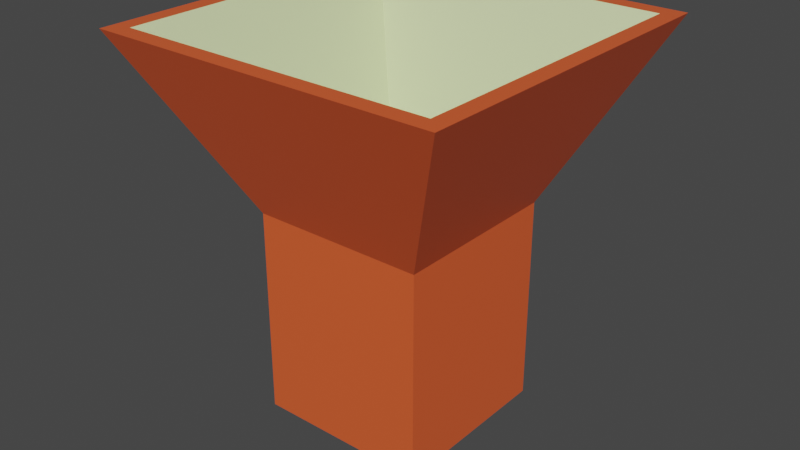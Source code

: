 # Source: shute.blend  (saved by Blender 3.0.42; exported with 4.5.12 LTS)
import bpy
from mathutils import Matrix  # noqa: F401  (used for matrix-valued properties, if any)

bpy.ops.wm.read_factory_settings(use_empty=True)
scene = bpy.context.scene
scene.name = 'Scene'

# ---- collections
col_collection = bpy.data.collections.new('Collection'); scene.collection.children.link(col_collection)

# ---- materials (node trees are filled in below, after node groups)
mat_material = bpy.data.materials.new('Material')
mat_material.alpha_threshold = 0.0
mat_material.use_transparent_shadow = False
mat_material.line_color = (0.0, 0.0, 0.0, 1.0)
mat_material_002 = bpy.data.materials.new('Material.002')
mat_material_002.use_transparent_shadow = False

# ---- material node trees
mat_material.use_nodes = True; mat_material.node_tree.nodes.clear()
_N = mat_material.node_tree.nodes; _L = mat_material.node_tree.links
n0 = _N.new('ShaderNodeOutputMaterial'); n0.name = 'Material Output'; n0.location = (300, 300)
n1 = _N.new('ShaderNodeBsdfPrincipled'); n1.name = 'Principled BSDF'; n1.location = (10, 300)
n1.distribution = 'GGX'
n1.subsurface_method = 'RANDOM_WALK_SKIN'
n1.inputs[0].default_value = (0.8, 0.1122, 0.03129, 1.0)
n1.inputs[2].default_value = 0.4
n1.inputs[3].default_value = 1.45
n1.inputs[27].default_value = (0.0, 0.0, 0.0, 1.0)
n1.inputs[28].default_value = 1.0
_L.new(n1.outputs[0], n0.inputs[0])
n0.is_active_output = True
mat_material_002.use_nodes = True; mat_material_002.node_tree.nodes.clear()
_N = mat_material_002.node_tree.nodes; _L = mat_material_002.node_tree.links
n0 = _N.new('ShaderNodeBsdfPrincipled'); n0.name = 'Principled BSDF'; n0.location = (10, 300)
n0.distribution = 'GGX'
n0.subsurface_method = 'RANDOM_WALK_SKIN'
n0.inputs[0].default_value = (0.7064, 0.8, 0.437, 1.0)
n0.inputs[3].default_value = 1.45
n0.inputs[27].default_value = (0.0, 0.0, 0.0, 1.0)
n0.inputs[28].default_value = 1.0
n1 = _N.new('ShaderNodeOutputMaterial'); n1.name = 'Material Output'; n1.location = (300, 300)
_L.new(n0.outputs[0], n1.inputs[0])
n1.is_active_output = True

# ---- world
world_world = bpy.data.worlds.new('World'); scene.world = world_world
world_world.use_nodes = True; world_world.node_tree.nodes.clear()
_N = world_world.node_tree.nodes; _L = world_world.node_tree.links
n0 = _N.new('ShaderNodeOutputWorld'); n0.name = 'World Output'; n0.location = (300, 300)
n1 = _N.new('ShaderNodeBackground'); n1.name = 'Background'; n1.location = (10, 300)
n1.inputs[0].default_value = (0.05088, 0.05088, 0.05088, 1.0)
_L.new(n1.outputs[0], n0.inputs[0])
n0.is_active_output = True
world_world.color = (0.05088, 0.05088, 0.05088)
world_world.use_sun_shadow = False
world_world.sun_shadow_jitter_overblur = 0.0

# ---- meshes
me_cube = bpy.data.meshes.new('Cube')
me_cube.from_pydata([(2.0, 2.0, 1.0), (1.0, 1.0, -1.0), (2.0, -2.0, 1.0), (1.0, -1.0, -1.0), (-2.0, 2.0, 1.0), (-1.0, 1.0, -1.0), (-2.0, -2.0, 1.0), (-1.0, -1.0, -1.0), (-1.8, 1.8, 1.0), (1.8, 1.8, 1.0), (-1.8, -1.8, 1.0), (1.8, -1.8, 1.0), (1.0, 1.0, -1.0), (-0.6, 0.6, -1.0), (-0.6, -0.6, -1.0), (0.6, 0.6, -1.0), (0.6, -0.6, -1.0), (-0.6, 0.6, -1.3), (-0.6, -0.6, -1.3), (0.6, 0.6, -1.3), (0.6, -0.6, -1.3), (-0.6, 1.1, -3.0), (0.6, 1.1, -3.0), (-0.6, 1.1, -1.8), (0.6, 1.1, -1.8), (1.0, 1.0, -3.4), (1.0, -1.0, -3.4), (-1.0, -1.0, -3.4), (-1.0, 1.0, -3.4)], [(5, 13), (7, 14), (1, 12), (1, 15), (3, 16)], [(0, 4, 8, 9), (3, 2, 6, 7), (7, 6, 4, 5), (1, 0, 2, 3), (5, 4, 0, 1), (2, 0, 9, 11), (2, 11, 10, 6), (6, 10, 8, 4), (9, 8, 13, 15), (11, 9, 15, 16), (11, 16, 14, 10), (10, 14, 13, 8), (14, 16, 20, 18), (16, 15, 19, 20), (13, 14, 18, 17), (15, 13, 17, 19), (18, 20, 22, 21), (19, 17, 23, 24), (19, 24, 22, 20), (17, 18, 21, 23), (1, 3, 26, 25), (27, 26, 3, 7), (28, 27, 7, 5), (1, 24, 23, 5), (24, 1, 25, 22), (22, 25, 28, 21), (21, 28, 5, 23), (25, 26, 27, 28)])
me_cube.polygons.foreach_set('material_index', [0, 0, 0, 0, 0, 0, 0, 0, 1, 1, 1, 1, 1, 1, 1, 1, 1, 1, 1, 1, 0, 0, 0, 0, 0, 0, 0, 0])
_uv = me_cube.uv_layers.new(name='UVMap')
_uv.uv.foreach_set('vector', [0.625, 0.5, 0.625, 0.25, 0.0, 0.0, 0.0, 0.0, 0.375, 0.75, 0.625, 0.75, 0.625, 1.0, 0.375, 1.0, 0.375, 0.0, 0.625, 0.0, 0.625, 0.25, 0.375, 0.25, 0.375, 0.5, 0.625, 0.5, 0.625, 0.75, 0.375, 0.75, 0.375, 0.25, 0.625, 0.25, 0.625, 0.5, 0.375, 0.5, 0.625, 0.75, 0.625, 0.5, 0.0, 0.0, 0.0, 0.0, 0.625, 0.75, 0.0, 0.0, 0.0, 0.0, 0.625, 1.0, 0.625, 1.0, 0.0, 0.0, 0.0, 0.0, 0.625, 0.25, 0.0, 0.0, 0.0, 0.0, 0.0, 0.0, 0.0, 0.0, 0.0, 0.0, 0.0, 0.0, 0.0, 0.0, 0.0, 0.0, 0.0, 0.0, 0.0, 0.0, 0.0, 0.0, 0.0, 0.0, 0.0, 0.0, 0.0, 0.0, 0.0, 0.0, 0.0, 0.0, 0.0, 0.0, 0.0, 0.0, 0.0, 0.0, 0.0, 0.0, 0.0, 0.0, 0.0, 0.0, 0.0, 0.0, 0.0, 0.0, 0.0, 0.0, 0.0, 0.0, 0.0, 0.0, 0.0, 0.0, 0.0, 0.0, 0.0, 0.0, 0.0, 0.0, 0.0, 0.0, 0.0, 0.0, 0.0, 0.0, 0.0, 0.0, 0.0, 0.0, 0.0, 0.0, 0.0, 0.0, 0.0, 0.0, 0.0, 0.0, 0.0, 0.0, 0.0, 0.0, 0.0, 0.0, 0.0, 0.0, 0.0, 0.0, 0.0, 0.0, 0.0, 0.0, 0.0, 0.0, 0.375, 0.5, 0.375, 0.75, 0.375, 0.75, 0.375, 0.5, 0.0, 0.0, 0.375, 0.75, 0.375, 0.75, 0.375, 1.0, 0.0, 0.0, 0.0, 0.0, 0.375, 1.0, 0.375, 0.25, 0.375, 0.5, 0.0, 0.0, 0.0, 0.0, 0.375, 0.25, 0.0, 0.0, 0.375, 0.5, 0.375, 0.5, 0.0, 0.0, 0.0, 0.0, 0.375, 0.5, 0.0, 0.0, 0.0, 0.0, 0.0, 0.0, 0.0, 0.0, 0.375, 0.25, 0.0, 0.0, 0.375, 0.5, 0.375, 0.75, 0.0, 0.0, 0.0, 0.0])
me_cube.materials.append(mat_material)
me_cube.materials.append(mat_material_002)
me_cube.use_remesh_preserve_volume = False
me_cube.use_remesh_preserve_attributes = False
me_cube.use_mirror_vertex_groups = False
me_cube.update()

# ---- objects
ob_core = bpy.data.objects.new('Core', me_cube)

# ---- transforms, parenting, visibility, modifiers, constraints
ob_core.location = (0.0, 0.0, 0.0)
ob_core.lock_rotations_4d = False
ob_core.empty_display_type = 'ARROWS'
ob_core.lineart.crease_threshold = 0.0

# ---- collection membership
col_collection.objects.link(ob_core)

# ---- scene / render settings (as saved in the file)
scene.frame_start = 1; scene.frame_end = 250; scene.frame_set(1)
scene.render.engine = 'BLENDER_EEVEE_NEXT'
scene.cycles.sampling_pattern = 'TABULATED_SOBOL'
scene.cycles.use_light_tree = False
scene.view_settings.view_transform = 'Filmic'
bpy.context.view_layer.update()

# ---- added for rendering (the .blend has no active camera and no usable light): camera, sun
cam_auto = bpy.data.cameras.new('AutoCamera')
cam_auto.lens = 50.0
cam_auto.sensor_width = 36.0
cam_auto.clip_end = 1000.0
ob_auto_camera = bpy.data.objects.new('AutoCamera', cam_auto)
scene.collection.objects.link(ob_auto_camera)
ob_auto_camera.location = (6.6307, -7.95685, 4.10456)
ob_auto_camera.rotation_euler = (1.09748, -7.21219e-08, 0.694738)
scene.camera = ob_auto_camera
light_auto_sun = bpy.data.lights.new('AutoSun', 'SUN')
light_auto_sun.energy = 3.0
light_auto_sun.angle = 0.0523599
ob_auto_sun = bpy.data.objects.new('AutoSun', light_auto_sun)
scene.collection.objects.link(ob_auto_sun)
ob_auto_sun.rotation_euler = (0.872665, 0.174533, 0.523599)
bpy.context.view_layer.update()

